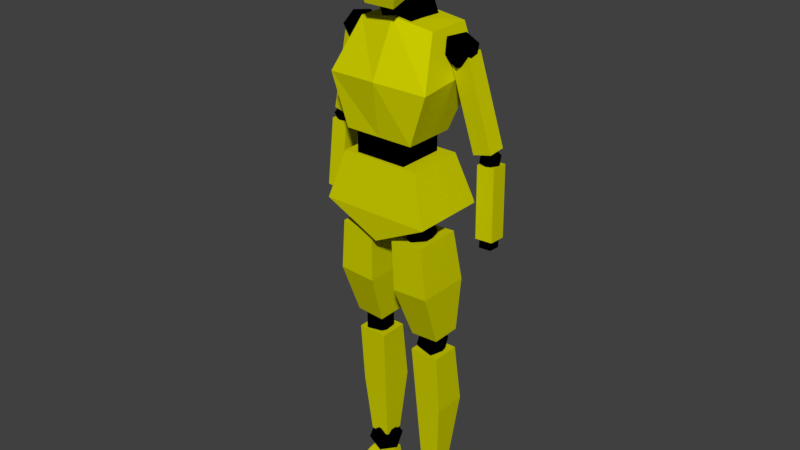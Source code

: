 # Source: playerNew.blend  (saved by Blender 2.91.10; exported with 4.5.12 LTS)
import bpy
from mathutils import Matrix  # noqa: F401  (used for matrix-valued properties, if any)

bpy.ops.wm.read_factory_settings(use_empty=True)
scene = bpy.context.scene
scene.name = 'Scene'

# ---- collections
col_collection_1 = bpy.data.collections.new('Collection 1'); scene.collection.children.link(col_collection_1)

# ---- materials (node trees are filled in below, after node groups)
mat_material_001 = bpy.data.materials.new('Material.001')
mat_material_001.alpha_threshold = 0.0
mat_material_001.use_transparent_shadow = False
mat_material_001.diffuse_color = (0.6105, 0.6105, 0.0, 1.0)
mat_material_001.roughness = 0.5
mat_material_002 = bpy.data.materials.new('Material.002')
mat_material_002.alpha_threshold = 0.0
mat_material_002.use_transparent_shadow = False
mat_material_002.diffuse_color = (0.0, 0.0, 0.0, 1.0)
mat_material_002.roughness = 0.5

# ---- material node trees

# ---- world
world_world = bpy.data.worlds.new('World'); scene.world = world_world
world_world.color = (0.05088, 0.05088, 0.05088)
world_world.use_sun_shadow = False
world_world.sun_shadow_jitter_overblur = 0.0
world_world.cycles.sampling_method = 'MANUAL'

# ---- meshes
me_cube_013 = bpy.data.meshes.new('Cube.013')
me_cube_013.from_pydata([(-0.545, -0.6802, 12.6), (-0.5547, -0.5269, 14.57), (-0.545, 0.8691, 13.06), (-0.5547, 0.867, 14.7), (0.5812, -0.6802, 12.6), (0.5909, -0.5269, 14.57), (0.5812, 0.8691, 13.06), (0.5909, 0.867, 14.7), (-1.116, -1.011, 14.0), (-1.116, 1.154, 13.95), (1.153, 1.154, 13.95), (1.153, -1.011, 14.0), (-3.465, 0.3408, 7.38), (-3.443, 0.3707, 7.682), (-3.454, 0.6676, 7.352), (-3.432, 0.6975, 7.654), (-3.017, 0.3312, 7.366), (-2.995, 0.361, 7.668), (-3.006, 0.6579, 7.338), (-2.983, 0.6878, 7.64), (-3.279, 0.3965, 9.584), (-2.468, 0.2183, 11.69), (-3.287, 0.86, 9.618), (-2.475, 0.6818, 11.72), (-2.594, 0.4129, 9.464), (-1.783, 0.2348, 11.57), (-2.429, 0.8385, 9.948), (-1.79, 0.6983, 11.61), (-1.586, -1.039, -0.001217), (-1.586, -1.039, 0.1557), (-1.586, 0.8273, -0.001217), (-1.586, 0.7373, 0.4508), (-0.7604, -1.039, -0.001217), (-0.7604, -1.039, 0.1557), (-0.7604, 0.8273, -0.001217), (-0.7604, 0.7373, 0.4508), (-1.586, 0.2788, -0.001217), (-1.586, 0.2543, 0.4508), (-0.7604, 0.2788, -0.001217), (-0.7604, 0.2543, 0.4508), (-1.563, 0.235, 1.028), (-1.743, -0.03621, 4.223), (-1.563, 0.7773, 1.028), (-1.743, 0.7383, 4.223), (-0.8211, 0.235, 1.028), (-0.6414, -0.03621, 4.223), (-0.8211, 0.7773, 1.028), (-0.6414, 0.7383, 4.223), (-1.75, 0.09939, 2.626), (-1.75, 1.022, 2.626), (-0.7313, 1.022, 2.626), (-0.7313, 0.09939, 2.626), (-0.7195, -0.09774, 7.176), (-0.515, -0.3287, 7.519), (-1.032, -0.4714, 7.312), (-1.352, -0.09774, 7.183), (-1.032, 0.2759, 7.312), (-0.515, 0.1332, 7.519), (-1.021, -0.4714, 7.738), (-1.538, -0.3287, 7.531), (-1.538, 0.1332, 7.531), (-1.021, 0.2759, 7.738), (-0.7011, -0.09774, 7.867), (-1.333, -0.09774, 7.874), (-1.756, -0.06577, 4.739), (-1.666, -0.6408, 7.369), (-1.756, 0.7442, 4.739), (-1.666, 0.6414, 7.369), (-0.7025, -0.06577, 4.694), (-0.4301, -0.6408, 7.316), (-0.7025, 0.7442, 4.694), (-0.4301, 0.6414, 7.316), (-1.84, -0.6079, 6.087), (-1.84, 0.8446, 6.087), (-0.4856, 0.8446, 6.038), (-0.4856, -0.6079, 6.038), (-0.9825, -0.6404, 8.922), (-0.9825, -0.6404, 9.962), (-0.9825, 0.6244, 8.922), (-0.9825, 0.6244, 9.962), (0.9324, -0.6404, 8.922), (0.9324, -0.6404, 9.962), (0.9324, 0.6244, 8.922), (0.9324, 0.6244, 9.962), (-1.988, -0.9219, 7.989), (-1.435, -0.7182, 9.195), (-1.988, 1.117, 7.989), (-1.435, 0.8219, 9.195), (2.024, -0.9219, 7.989), (1.471, -0.7182, 9.195), (2.024, 1.117, 7.989), (1.471, 0.8219, 9.195), (0.01811, 1.117, 7.989), (0.01811, 0.8219, 9.195), (0.01811, -0.9219, 7.989), (0.01811, -0.7182, 9.195), (0.01811, 0.8735, 7.301), (0.01811, -0.8712, 7.301), (-1.295, -0.7223, 9.747), (-1.4, -0.0843, 12.12), (-1.295, 0.6754, 9.747), (-1.4, 1.091, 12.12), (1.301, -0.7223, 9.747), (1.436, -0.0843, 12.12), (1.301, 0.6754, 9.747), (1.436, 1.091, 12.12), (-1.891, -0.7752, 10.97), (-1.891, 1.124, 11.16), (1.927, 1.124, 11.16), (1.927, -0.7752, 10.97), (0.003126, 0.6754, 9.747), (0.01811, 1.091, 12.24), (0.003126, -0.7223, 9.747), (0.01811, -0.2268, 12.29), (0.01811, -0.9177, 11.03), (0.01811, 1.124, 11.16), (-0.5593, 0.001685, 12.01), (-0.5593, -0.3514, 12.91), (-0.5593, 0.9613, 12.11), (-0.5593, 0.4327, 13.22), (0.5955, 0.001685, 12.01), (0.5955, -0.3514, 12.91), (0.5955, 0.9613, 12.11), (0.5955, 0.4327, 13.22), (-0.5593, 0.9613, 12.11), (0.5955, 0.9613, 12.11), (-0.9318, 0.2029, 4.115), (-0.9083, -0.0716, 4.458), (-1.455, -0.01094, 4.251), (-1.483, 0.4292, 4.123), (-0.9536, 0.6405, 4.251), (-0.5986, 0.331, 4.458), (-1.445, -0.01501, 4.678), (-1.8, 0.2945, 4.47), (-1.49, 0.6971, 4.47), (-0.9437, 0.6364, 4.678), (-0.9157, 0.1963, 4.806), (-1.467, 0.4226, 4.813), (0.8339, 0.06981, 0.837), (0.6086, 0.4927, 1.05), (1.178, 0.2554, 1.208), (1.53, 0.07895, 0.8365), (1.178, 0.2073, 0.4484), (0.6086, 0.463, 0.5801), (1.166, 0.7632, 1.181), (1.735, 0.5075, 1.049), (1.735, 0.4778, 0.5793), (1.166, 0.7152, 0.4209), (0.8136, 0.8916, 0.7926), (1.51, 0.9007, 0.7921), (-1.532, 0.6618, 11.69), (-1.577, 0.3024, 11.96), (-1.542, 0.2315, 11.54), (-1.871, 0.5651, 11.34), (-2.109, 0.8423, 11.64), (-1.928, 0.6799, 12.02), (-1.944, -0.01642, 11.77), (-2.125, 0.1459, 11.39), (-2.476, 0.5234, 11.46), (-2.511, 0.5944, 11.88), (-2.182, 0.2607, 12.07), (-2.521, 0.164, 11.73), (2.752, 0.7626, 9.394), (2.781, 0.5318, 9.566), (2.758, 0.4862, 9.295), (2.97, 0.7004, 9.17), (3.123, 0.8784, 9.364), (3.006, 0.7742, 9.608), (3.016, 0.327, 9.447), (3.133, 0.4313, 9.203), (3.358, 0.6737, 9.245), (3.381, 0.7192, 9.516), (3.169, 0.505, 9.64), (3.387, 0.4429, 9.416), (3.549, 0.2861, 7.606), (3.412, 0.3981, 9.304), (3.542, 0.7503, 7.58), (3.405, 0.8622, 9.277), (2.914, 0.2793, 7.583), (2.777, 0.3913, 9.281), (2.907, 0.7435, 7.556), (2.769, 0.8555, 9.254), (1.586, -1.039, -0.001218), (1.586, -1.039, 0.1557), (1.586, 0.8273, -0.001218), (1.586, 0.7373, 0.4508), (0.7604, -1.039, -0.001218), (0.7604, -1.039, 0.1557), (0.7604, 0.8273, -0.001218), (0.7604, 0.7373, 0.4508), (1.586, 0.2788, -0.001218), (1.586, 0.2543, 0.4508), (0.7604, 0.2788, -0.001218), (0.7604, 0.2543, 0.4508), (1.563, 0.235, 1.028), (1.743, -0.03621, 4.223), (1.563, 0.7773, 1.028), (1.743, 0.7383, 4.223), (0.8211, 0.235, 1.028), (0.6414, -0.03621, 4.223), (0.8211, 0.7773, 1.028), (0.6414, 0.7383, 4.223), (1.75, 0.09939, 2.626), (1.75, 1.022, 2.626), (0.7313, 1.022, 2.626), (0.7313, 0.09939, 2.626), (-0.8339, 0.06981, 0.837), (-0.6086, 0.4927, 1.05), (-1.178, 0.2554, 1.208), (-1.53, 0.07895, 0.8365), (-1.178, 0.2073, 0.4484), (-0.6086, 0.463, 0.5801), (-1.166, 0.7632, 1.181), (-1.735, 0.5075, 1.049), (-1.735, 0.4778, 0.5794), (-1.166, 0.7152, 0.4209), (-0.8136, 0.8916, 0.7926), (-1.51, 0.9007, 0.7921), (3.465, 0.3408, 7.38), (3.443, 0.3707, 7.682), (3.454, 0.6676, 7.352), (3.432, 0.6975, 7.654), (3.017, 0.3312, 7.366), (2.995, 0.361, 7.668), (3.006, 0.6579, 7.338), (2.983, 0.6878, 7.64), (3.279, 0.3965, 9.584), (2.468, 0.2183, 11.69), (3.287, 0.86, 9.618), (2.475, 0.6818, 11.72), (2.594, 0.4129, 9.464), (1.783, 0.2348, 11.57), (2.429, 0.8385, 9.948), (1.79, 0.6983, 11.61), (0.7195, -0.09774, 7.176), (0.515, -0.3287, 7.519), (1.032, -0.4714, 7.312), (1.352, -0.09774, 7.183), (1.032, 0.2759, 7.312), (0.515, 0.1332, 7.519), (1.021, -0.4714, 7.738), (1.538, -0.3287, 7.531), (1.538, 0.1332, 7.531), (1.021, 0.2759, 7.738), (0.7011, -0.09774, 7.867), (1.333, -0.09774, 7.874), (1.756, -0.06577, 4.739), (1.666, -0.6408, 7.369), (1.756, 0.7442, 4.739), (1.666, 0.6414, 7.369), (0.7025, -0.06577, 4.694), (0.4301, -0.6408, 7.316), (0.7025, 0.7442, 4.694), (0.4301, 0.6414, 7.316), (1.84, -0.6079, 6.087), (1.84, 0.8446, 6.087), (0.4856, 0.8446, 6.038), (0.4856, -0.6079, 6.038), (0.9318, 0.2029, 4.115), (0.9083, -0.0716, 4.458), (1.455, -0.01094, 4.251), (1.483, 0.4292, 4.123), (0.9536, 0.6405, 4.251), (0.5986, 0.331, 4.458), (1.445, -0.01501, 4.678), (1.8, 0.2945, 4.47), (1.49, 0.6971, 4.47), (0.9437, 0.6364, 4.678), (0.9157, 0.1963, 4.806), (1.467, 0.4226, 4.813), (1.532, 0.6618, 11.69), (1.577, 0.3025, 11.96), (1.542, 0.2315, 11.54), (1.871, 0.5651, 11.34), (2.109, 0.8423, 11.64), (1.928, 0.6799, 12.02), (1.944, -0.01642, 11.77), (2.125, 0.1459, 11.39), (2.476, 0.5234, 11.46), (2.511, 0.5944, 11.88), (2.182, 0.2607, 12.07), (2.521, 0.164, 11.73), (-2.752, 0.7626, 9.394), (-2.781, 0.5318, 9.566), (-2.758, 0.4862, 9.295), (-2.97, 0.7004, 9.17), (-3.123, 0.8784, 9.364), (-3.006, 0.7742, 9.608), (-3.016, 0.327, 9.447), (-3.133, 0.4313, 9.203), (-3.358, 0.6737, 9.245), (-3.381, 0.7192, 9.516), (-3.169, 0.505, 9.64), (-3.387, 0.4429, 9.416), (-3.549, 0.2861, 7.606), (-3.412, 0.3981, 9.304), (-3.542, 0.7503, 7.58), (-3.405, 0.8622, 9.277), (-2.914, 0.2793, 7.583), (-2.777, 0.3913, 9.281), (-2.907, 0.7435, 7.556), (-2.769, 0.8555, 9.254)], [(125, 124)], [(8, 1, 3, 9), (9, 3, 7, 10), (10, 7, 5, 11), (11, 5, 1, 8), (2, 6, 4, 0), (7, 3, 1, 5), (4, 11, 8, 0), (6, 10, 11, 4), (2, 9, 10, 6), (0, 8, 9, 2), (12, 13, 15, 14), (14, 15, 19, 18), (18, 19, 17, 16), (16, 17, 13, 12), (14, 18, 16, 12), (19, 15, 13, 17), (20, 21, 23, 22), (22, 23, 27, 26), (26, 27, 25, 24), (24, 25, 21, 20), (22, 26, 24, 20), (27, 23, 21, 25), (36, 37, 31, 30), (30, 31, 35, 34), (38, 39, 33, 32), (32, 33, 29, 28), (36, 38, 32, 28), (39, 37, 29, 33), (35, 31, 37, 39), (30, 34, 38, 36), (34, 35, 39, 38), (28, 29, 37, 36), (48, 41, 43, 49), (49, 43, 47, 50), (50, 47, 45, 51), (51, 45, 41, 48), (42, 46, 44, 40), (47, 43, 41, 45), (44, 51, 48, 40), (46, 50, 51, 44), (42, 49, 50, 46), (40, 48, 49, 42), (52, 53, 54), (53, 52, 57), (52, 54, 55), (52, 55, 56), (52, 56, 57), (53, 57, 62), (54, 53, 58), (55, 54, 59), (56, 55, 60), (57, 56, 61), (53, 62, 58), (54, 58, 59), (55, 59, 60), (56, 60, 61), (57, 61, 62), (58, 62, 63), (59, 58, 63), (60, 59, 63), (61, 60, 63), (62, 61, 63), (72, 65, 67, 73), (73, 67, 71, 74), (74, 71, 69, 75), (75, 69, 65, 72), (66, 70, 68, 64), (71, 67, 65, 69), (68, 75, 72, 64), (70, 74, 75, 68), (66, 73, 74, 70), (64, 72, 73, 66), (76, 77, 79, 78), (78, 79, 83, 82), (82, 83, 81, 80), (80, 81, 77, 76), (78, 82, 80, 76), (83, 79, 77, 81), (84, 85, 87, 86), (92, 93, 91, 90), (90, 91, 89, 88), (94, 95, 85, 84), (92, 90, 96), (93, 87, 85, 95), (91, 93, 95, 89), (94, 84, 97), (88, 89, 95, 94), (86, 87, 93, 92), (96, 90, 88, 97), (86, 96, 97, 84), (88, 94, 97), (86, 92, 96), (106, 99, 101, 107), (115, 111, 105, 108), (108, 105, 103, 109), (114, 113, 99, 106), (110, 104, 102, 112), (111, 101, 99, 113), (112, 114, 106, 98), (104, 108, 109, 102), (110, 115, 108, 104), (98, 106, 107, 100), (100, 107, 115, 110), (102, 109, 114, 112), (105, 111, 113, 103), (100, 110, 112, 98), (109, 103, 113, 114), (107, 101, 111, 115), (116, 117, 119, 118), (118, 119, 123, 122), (122, 123, 121, 120), (120, 121, 117, 116), (118, 122, 120, 116), (123, 119, 117, 121), (126, 127, 128), (127, 126, 131), (126, 128, 129), (126, 129, 130), (126, 130, 131), (127, 131, 136), (128, 127, 132), (129, 128, 133), (130, 129, 134), (131, 130, 135), (127, 136, 132), (128, 132, 133), (129, 133, 134), (130, 134, 135), (131, 135, 136), (132, 136, 137), (133, 132, 137), (134, 133, 137), (135, 134, 137), (136, 135, 137), (138, 140, 139), (139, 143, 138), (138, 141, 140), (138, 142, 141), (138, 143, 142), (139, 148, 143), (140, 144, 139), (141, 145, 140), (142, 146, 141), (143, 147, 142), (139, 144, 148), (140, 145, 144), (141, 146, 145), (142, 147, 146), (143, 148, 147), (144, 149, 148), (145, 149, 144), (146, 149, 145), (147, 149, 146), (148, 149, 147), (150, 151, 152), (151, 150, 155), (150, 152, 153), (150, 153, 154), (150, 154, 155), (151, 155, 160), (152, 151, 156), (153, 152, 157), (154, 153, 158), (155, 154, 159), (151, 160, 156), (152, 156, 157), (153, 157, 158), (154, 158, 159), (155, 159, 160), (156, 160, 161), (157, 156, 161), (158, 157, 161), (159, 158, 161), (160, 159, 161), (162, 164, 163), (163, 167, 162), (162, 165, 164), (162, 166, 165), (162, 167, 166), (163, 172, 167), (164, 168, 163), (165, 169, 164), (166, 170, 165), (167, 171, 166), (163, 168, 172), (164, 169, 168), (165, 170, 169), (166, 171, 170), (167, 172, 171), (168, 173, 172), (169, 173, 168), (170, 173, 169), (171, 173, 170), (172, 173, 171), (174, 176, 177, 175), (176, 180, 181, 177), (180, 178, 179, 181), (178, 174, 175, 179), (176, 174, 178, 180), (181, 179, 175, 177), (190, 184, 185, 191), (184, 188, 189, 185), (192, 186, 187, 193), (186, 182, 183, 187), (190, 182, 186, 192), (193, 187, 183, 191), (189, 193, 191, 185), (184, 190, 192, 188), (188, 192, 193, 189), (182, 190, 191, 183), (202, 203, 197, 195), (203, 204, 201, 197), (204, 205, 199, 201), (205, 202, 195, 199), (196, 194, 198, 200), (201, 199, 195, 197), (198, 194, 202, 205), (200, 198, 205, 204), (196, 200, 204, 203), (194, 196, 203, 202), (206, 207, 208), (207, 206, 211), (206, 208, 209), (206, 209, 210), (206, 210, 211), (207, 211, 216), (208, 207, 212), (209, 208, 213), (210, 209, 214), (211, 210, 215), (207, 216, 212), (208, 212, 213), (209, 213, 214), (210, 214, 215), (211, 215, 216), (212, 216, 217), (213, 212, 217), (214, 213, 217), (215, 214, 217), (216, 215, 217), (218, 220, 221, 219), (220, 224, 225, 221), (224, 222, 223, 225), (222, 218, 219, 223), (220, 218, 222, 224), (225, 223, 219, 221), (226, 228, 229, 227), (228, 232, 233, 229), (232, 230, 231, 233), (230, 226, 227, 231), (228, 226, 230, 232), (233, 231, 227, 229), (234, 236, 235), (235, 239, 234), (234, 237, 236), (234, 238, 237), (234, 239, 238), (235, 244, 239), (236, 240, 235), (237, 241, 236), (238, 242, 237), (239, 243, 238), (235, 240, 244), (236, 241, 240), (237, 242, 241), (238, 243, 242), (239, 244, 243), (240, 245, 244), (241, 245, 240), (242, 245, 241), (243, 245, 242), (244, 245, 243), (254, 255, 249, 247), (255, 256, 253, 249), (256, 257, 251, 253), (257, 254, 247, 251), (248, 246, 250, 252), (253, 251, 247, 249), (250, 246, 254, 257), (252, 250, 257, 256), (248, 252, 256, 255), (246, 248, 255, 254), (258, 260, 259), (259, 263, 258), (258, 261, 260), (258, 262, 261), (258, 263, 262), (259, 268, 263), (260, 264, 259), (261, 265, 260), (262, 266, 261), (263, 267, 262), (259, 264, 268), (260, 265, 264), (261, 266, 265), (262, 267, 266), (263, 268, 267), (264, 269, 268), (265, 269, 264), (266, 269, 265), (267, 269, 266), (268, 269, 267), (270, 272, 271), (271, 275, 270), (270, 273, 272), (270, 274, 273), (270, 275, 274), (271, 280, 275), (272, 276, 271), (273, 277, 272), (274, 278, 273), (275, 279, 274), (271, 276, 280), (272, 277, 276), (273, 278, 277), (274, 279, 278), (275, 280, 279), (276, 281, 280), (277, 281, 276), (278, 281, 277), (279, 281, 278), (280, 281, 279), (282, 283, 284), (283, 282, 287), (282, 284, 285), (282, 285, 286), (282, 286, 287), (283, 287, 292), (284, 283, 288), (285, 284, 289), (286, 285, 290), (287, 286, 291), (283, 292, 288), (284, 288, 289), (285, 289, 290), (286, 290, 291), (287, 291, 292), (288, 292, 293), (289, 288, 293), (290, 289, 293), (291, 290, 293), (292, 291, 293), (294, 295, 297, 296), (296, 297, 301, 300), (300, 301, 299, 298), (298, 299, 295, 294), (296, 300, 298, 294), (301, 297, 295, 299)])
me_cube_013.polygons.foreach_set('material_index', [0, 0, 0, 0, 0, 0, 0, 0, 0, 0, 1, 1, 1, 1, 1, 1, 0, 0, 0, 0, 0, 0, 0, 0, 0, 0, 0, 0, 0, 0, 0, 0, 0, 0, 0, 0, 0, 0, 0, 0, 0, 0, 1, 1, 1, 1, 1, 1, 1, 1, 1, 1, 1, 1, 1, 1, 1, 1, 1, 1, 1, 1, 0, 0, 0, 0, 0, 0, 0, 0, 0, 0, 1, 1, 1, 1, 1, 1, 0, 0, 0, 0, 0, 0, 0, 0, 0, 0, 0, 0, 0, 0, 0, 0, 0, 0, 0, 0, 0, 0, 0, 0, 0, 0, 0, 0, 0, 0, 1, 1, 1, 1, 1, 1, 1, 1, 1, 1, 1, 1, 1, 1, 1, 1, 1, 1, 1, 1, 1, 1, 1, 1, 1, 1, 1, 1, 1, 1, 1, 1, 1, 1, 1, 1, 1, 1, 1, 1, 1, 1, 1, 1, 1, 1, 1, 1, 1, 1, 1, 1, 1, 1, 1, 1, 1, 1, 1, 1, 1, 1, 1, 1, 1, 1, 1, 1, 1, 1, 1, 1, 1, 1, 1, 1, 1, 1, 1, 1, 1, 1, 1, 1, 1, 1, 0, 0, 0, 0, 0, 0, 0, 0, 0, 0, 0, 0, 0, 0, 0, 0, 0, 0, 0, 0, 0, 0, 0, 0, 0, 0, 1, 1, 1, 1, 1, 1, 1, 1, 1, 1, 1, 1, 1, 1, 1, 1, 1, 1, 1, 1, 1, 1, 1, 1, 1, 1, 0, 0, 0, 0, 0, 0, 1, 1, 1, 1, 1, 1, 1, 1, 1, 1, 1, 1, 1, 1, 1, 1, 1, 1, 1, 1, 0, 0, 0, 0, 0, 0, 0, 0, 0, 0, 1, 1, 1, 1, 1, 1, 1, 1, 1, 1, 1, 1, 1, 1, 1, 1, 1, 1, 1, 1, 1, 1, 1, 1, 1, 1, 1, 1, 1, 1, 1, 1, 1, 1, 1, 1, 1, 1, 1, 1, 1, 1, 1, 1, 1, 1, 1, 1, 1, 1, 1, 1, 1, 1, 1, 1, 1, 1, 1, 1, 0, 0, 0, 0, 0, 0])
me_cube_013.materials.append(mat_material_001)
me_cube_013.materials.append(mat_material_002)
me_cube_013.use_remesh_preserve_volume = False
me_cube_013.use_remesh_preserve_attributes = False
me_cube_013.use_mirror_vertex_groups = False
me_cube_013.update()
arm_armature = bpy.data.armatures.new('Armature')  # bones are not reproduced

# ---- objects
ob_armature = bpy.data.objects.new('Armature', arm_armature)
ob_player = bpy.data.objects.new('Player', me_cube_013)

# ---- transforms, parenting, visibility, modifiers, constraints
ob_armature.location = (0.0, 0.0, 0.0)
ob_armature.scale = (0.2324, 0.2324, 0.2324)
ob_armature.show_in_front = True
ob_armature.lineart.crease_threshold = 0.0
ob_player.parent = ob_armature
ob_player.matrix_parent_inverse = Matrix(((2.151, -0.0, 0.0, -0.0), (-0.0, 2.151, -0.0, 0.0), (0.0, -0.0, 2.151, -0.0), (-0.0, 0.0, -0.0, 1.0)))
ob_player.location = (0.0, 0.0, 0.0)
ob_player.scale = (0.2308, 0.3159, 0.3417)
ob_player.lineart.crease_threshold = 0.0
_vg = ob_player.vertex_groups.new(name='Group')
_vg = ob_player.vertex_groups.new(name='Hip')
_vg.add([52, 53, 54, 55, 56, 57, 58, 59, 60, 61, 62, 63, 84, 85, 86, 87, 88, 89, 90, 91, 93, 95, 96, 97, 234, 235, 236, 237, 238, 239, 240, 241, 242, 243, 244, 245], 1.0, 'REPLACE')
_vg = ob_player.vertex_groups.new(name='Waist')
_vg.add([76, 77, 78, 79, 80, 81, 82, 83, 92, 94], 1.0, 'REPLACE')
_vg = ob_player.vertex_groups.new(name='Torso')
_vg.add([98, 99, 100, 101, 102, 103, 104, 105, 106, 107, 108, 109, 110, 111, 112, 113, 114, 115, 150, 151, 152, 153, 154, 155, 156, 157, 158, 159, 160, 161, 270, 271, 272, 273, 274, 275, 276, 277, 278, 279, 280, 281], 1.0, 'REPLACE')
_vg = ob_player.vertex_groups.new(name='Neck')
_vg.add([116, 117, 118, 119, 120, 121, 122, 123, 124, 125], 1.0, 'REPLACE')
_vg = ob_player.vertex_groups.new(name='Head')
_vg.add([0, 1, 2, 3, 4, 5, 6, 7, 8, 9, 10, 11], 1.0, 'REPLACE')
_vg = ob_player.vertex_groups.new(name='LArm')
for _i, _w in zip([162, 163, 164, 165, 166, 167, 168, 169, 170, 171, 172, 173, 226, 227, 228, 229, 230, 231, 232, 233, 270, 271, 272, 273, 274, 275, 276, 277, 278, 279, 280, 281], [1.0, 1.0, 1.0, 1.0, 1.0, 1.0, 1.0, 1.0, 1.0, 1.0, 1.0, 1.0, 1.0, 1.0, 1.0, 1.0, 1.0, 1.0, 1.0, 1.0, 0.5, 0.5, 0.5, 0.5, 0.5, 0.5, 0.5, 0.5, 0.5, 0.5, 0.5, 0.5]): _vg.add([_i], _w, 'REPLACE')
_vg = ob_player.vertex_groups.new(name='LFArm')
_vg.add([174, 175, 176, 177, 178, 179, 180, 181, 218, 219, 220, 221, 222, 223, 224, 225], 1.0, 'REPLACE')
_vg = ob_player.vertex_groups.new(name='RArm')
for _i, _w in zip([20, 21, 22, 23, 24, 25, 26, 27, 150, 151, 152, 153, 154, 155, 156, 157, 158, 159, 160, 161, 282, 283, 284, 285, 286, 287, 288, 289, 290, 291, 292, 293], [1.0, 1.0, 1.0, 1.0, 1.0, 1.0, 1.0, 1.0, 0.5, 0.5, 0.5, 1.0, 0.5, 0.5, 0.5, 0.5, 0.5, 0.5, 0.5, 0.5, 1.0, 1.0, 1.0, 1.0, 1.0, 1.0, 1.0, 1.0, 1.0, 1.0, 1.0, 1.0]): _vg.add([_i], _w, 'REPLACE')
_vg = ob_player.vertex_groups.new(name='RFArm')
_vg.add([12, 13, 14, 15, 16, 17, 18, 19, 294, 295, 296, 297, 298, 299, 300, 301], 1.0, 'REPLACE')
_vg = ob_player.vertex_groups.new(name='LLeg')
for _i, _w in zip([234, 235, 236, 237, 238, 239, 240, 241, 242, 243, 244, 245, 246, 247, 248, 249, 250, 251, 252, 253, 254, 255, 256, 257, 258, 259, 260, 261, 262, 263, 264, 265, 266, 267, 268, 269], [0.5, 0.5, 0.5, 0.5, 0.5, 0.5, 0.5, 0.5, 0.5, 0.5, 0.5, 0.5, 1.0, 1.0, 1.0, 1.0, 1.0, 1.0, 1.0, 1.0, 1.0, 1.0, 1.0, 1.0, 1.0, 1.0, 1.0, 1.0, 1.0, 1.0, 1.0, 1.0, 1.0, 1.0, 1.0, 1.0]): _vg.add([_i], _w, 'REPLACE')
_vg = ob_player.vertex_groups.new(name='LBLeg')
_vg.add([138, 139, 140, 141, 142, 143, 144, 145, 146, 147, 148, 149, 194, 195, 196, 197, 198, 199, 200, 201, 202, 203, 204, 205], 1.0, 'REPLACE')
_vg = ob_player.vertex_groups.new(name='LFoot')
_vg.add([182, 183, 184, 185, 186, 187, 188, 189, 190, 191, 192, 193], 1.0, 'REPLACE')
_vg = ob_player.vertex_groups.new(name='RLeg')
for _i, _w in zip([52, 53, 54, 55, 56, 57, 58, 59, 60, 61, 62, 63, 64, 65, 66, 67, 68, 69, 70, 71, 72, 73, 74, 75, 126, 127, 128, 129, 130, 131, 132, 133, 134, 135, 136, 137], [0.5, 0.5, 0.5, 0.5, 0.5, 0.5, 0.5, 0.5, 0.5, 0.5, 0.5, 0.5, 1.0, 1.0, 1.0, 1.0, 1.0, 1.0, 1.0, 1.0, 1.0, 1.0, 1.0, 1.0, 1.0, 1.0, 1.0, 1.0, 1.0, 1.0, 1.0, 1.0, 1.0, 1.0, 1.0, 1.0]): _vg.add([_i], _w, 'REPLACE')
_vg = ob_player.vertex_groups.new(name='RBLeg')
_vg.add([40, 41, 42, 43, 44, 45, 46, 47, 48, 49, 50, 51, 206, 207, 208, 209, 210, 211, 212, 213, 214, 215, 216, 217], 1.0, 'REPLACE')
_vg = ob_player.vertex_groups.new(name='RFoot')
_vg.add([28, 29, 30, 31, 32, 33, 34, 35, 36, 37, 38, 39], 1.0, 'REPLACE')
_m = ob_player.modifiers.new('Armature', 'ARMATURE')
_m.object = ob_armature

# ---- collection membership
scene.collection.objects.link(ob_armature)
col_collection_1.objects.link(ob_player)

# ---- scene / render settings (as saved in the file)
scene.frame_start = 1; scene.frame_end = 60; scene.frame_set(34)
scene.render.engine = 'BLENDER_EEVEE_NEXT'
scene.render.resolution_percentage = 50
scene.render.dither_intensity = 0.0
scene.cycles.use_denoising = False
scene.cycles.samples = 128
scene.cycles.sampling_pattern = 'TABULATED_SOBOL'
scene.cycles.use_adaptive_sampling = False
scene.cycles.use_light_tree = False
scene.cycles.blur_glossy = 0.0
scene.cycles.sample_clamp_indirect = 0.0
scene.view_settings.view_transform = 'Standard'
bpy.context.view_layer.update()

# ---- added for rendering (the .blend has no active camera and no usable light): camera, sun
cam_auto = bpy.data.cameras.new('AutoCamera')
cam_auto.lens = 50.0
cam_auto.sensor_width = 36.0
cam_auto.clip_end = 1000.0
ob_auto_camera = bpy.data.objects.new('AutoCamera', cam_auto)
scene.collection.objects.link(ob_auto_camera)
ob_auto_camera.location = (2.46567, -2.94972, 3.2284)
ob_auto_camera.rotation_euler = (1.09748, -7.21219e-08, 0.694738)
scene.camera = ob_auto_camera
light_auto_sun = bpy.data.lights.new('AutoSun', 'SUN')
light_auto_sun.energy = 3.0
light_auto_sun.angle = 0.0523599
ob_auto_sun = bpy.data.objects.new('AutoSun', light_auto_sun)
scene.collection.objects.link(ob_auto_sun)
ob_auto_sun.rotation_euler = (0.872665, 0.174533, 0.523599)
bpy.context.view_layer.update()
